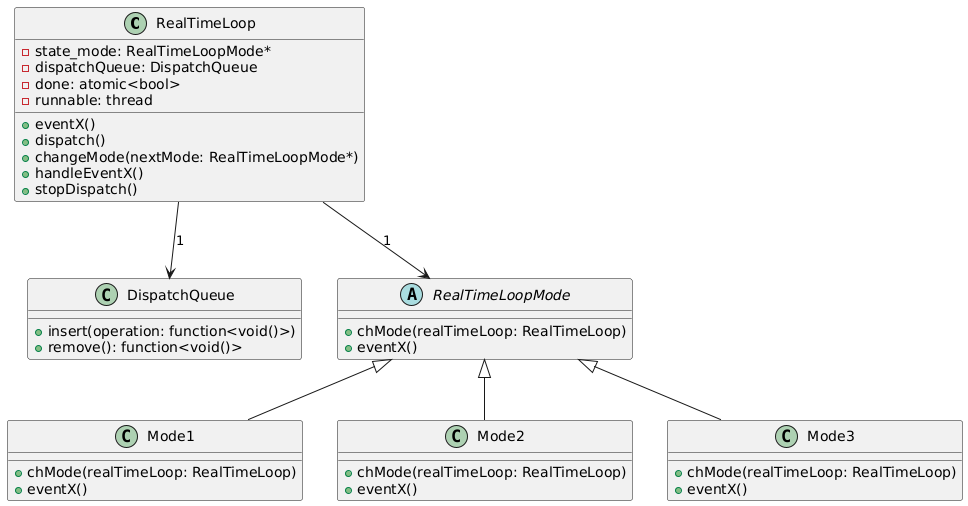

The diagram above was rendered by PlantUML. Its source (embedded in the PNG):
@startuml
class RealTimeLoop {
    - state_mode: RealTimeLoopMode*
    - dispatchQueue: DispatchQueue
    - done: atomic<bool>
    - runnable: thread
    + eventX()
    + dispatch()
    + changeMode(nextMode: RealTimeLoopMode*)
    + handleEventX()
    + stopDispatch()
}

class DispatchQueue {
    + insert(operation: function<void()>)
    + remove(): function<void()>
}

abstract class RealTimeLoopMode {
    + chMode(realTimeLoop: RealTimeLoop)
    + eventX()
}

class Mode1 {
    + chMode(realTimeLoop: RealTimeLoop)
    + eventX()
}

class Mode2 {
    + chMode(realTimeLoop: RealTimeLoop)
    + eventX()
}

class Mode3 {
    + chMode(realTimeLoop: RealTimeLoop)
    + eventX()
}

' Relationships
RealTimeLoop --> DispatchQueue : "1"
RealTimeLoop --> RealTimeLoopMode : "1"
RealTimeLoopMode <|-- Mode1
RealTimeLoopMode <|-- Mode2
RealTimeLoopMode <|-- Mode3
@enduml